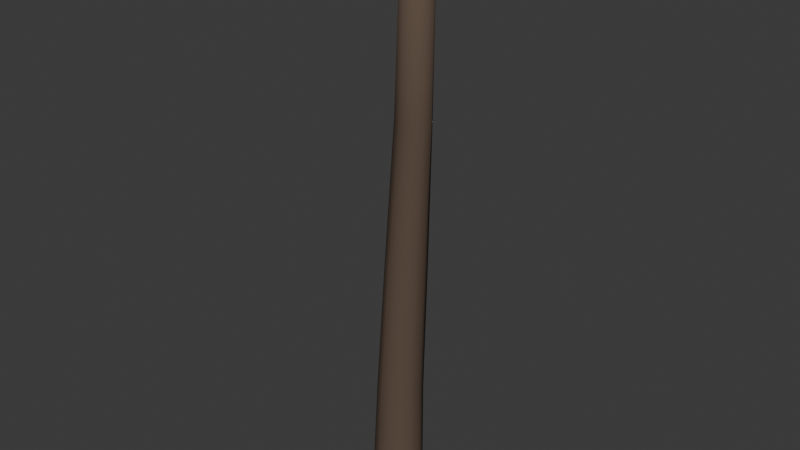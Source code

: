 # Source: tree_small_trunk_connected_comparison_v2.blend  (saved by Blender 5.1.30; exported with 4.5.12 LTS)
import bpy
from mathutils import Matrix  # noqa: F401  (used for matrix-valued properties, if any)

bpy.ops.wm.read_factory_settings(use_empty=True)
scene = bpy.context.scene
scene.name = 'Scene'

# ---- collections
col_collection = bpy.data.collections.new('Collection'); scene.collection.children.link(col_collection)

# ---- materials (node trees are filled in below, after node groups)
mat_m_trunk_warmdark = bpy.data.materials.new('M_Trunk_WarmDark')
mat_m_trunk_warmdark.diffuse_color = (0.115, 0.08, 0.058, 1.0)

# ---- material node trees
mat_m_trunk_warmdark.use_nodes = True; mat_m_trunk_warmdark.node_tree.nodes.clear()
_N = mat_m_trunk_warmdark.node_tree.nodes; _L = mat_m_trunk_warmdark.node_tree.links
n0 = _N.new('ShaderNodeOutputMaterial'); n0.name = '材质输出'; n0.location = (0, 0)
n1 = _N.new('ShaderNodeBsdfPrincipled'); n1.name = '原理化 BSDF'; n1.location = (0, 0)
n1.inputs[0].default_value = (0.115, 0.08, 0.058, 1.0)
n1.inputs[2].default_value = 0.95
n1.inputs[13].default_value = 0.16
_L.new(n1.outputs[0], n0.inputs[0])
n0.is_active_output = True

# ---- world
world_world = bpy.data.worlds.new('World'); scene.world = world_world
world_world.use_nodes = True; world_world.node_tree.nodes.clear()
_N = world_world.node_tree.nodes; _L = world_world.node_tree.links
n0 = _N.new('ShaderNodeOutputWorld'); n0.name = 'World Output'; n0.location = (200, 100)
n1 = _N.new('ShaderNodeBackground'); n1.name = 'Background'; n1.location = (-200, 100)
n1.inputs[0].default_value = (0.05088, 0.05088, 0.05088, 1.0)
_L.new(n1.outputs[0], n0.inputs[0])
n0.is_active_output = True
world_world.color = (0.05088, 0.05088, 0.05088)
world_world.sun_shadow_jitter_overblur = 0.0

# ---- meshes
me_smallconnectedslimtrunkv2mesh = bpy.data.meshes.new('SmallConnectedSlimTrunkV2Mesh')
me_smallconnectedslimtrunkv2mesh.from_pydata([(0.1467, 0.007331, 0.0), (0.1143, 0.08994, 0.0), (0.03818, 0.1382, 0.0), (-0.0525, 0.1337, 0.0), (-0.1231, 0.07808, 0.0), (-0.1467, -0.007331, 0.0), (-0.1143, -0.08994, 0.0), (-0.03818, -0.1382, 0.0), (0.0525, -0.1337, 0.0), (0.1231, -0.07808, 0.0), (0.1365, 0.01696, 0.12), (0.1009, 0.08925, 0.12), (0.02789, 0.1276, 0.12), (-0.05465, 0.1175, 0.12), (-0.1152, 0.06259, 0.12), (-0.1306, -0.016, 0.12), (-0.09504, -0.08829, 0.12), (-0.02204, -0.1267, 0.12), (0.0605, -0.1165, 0.12), (0.121, -0.06164, 0.12), (0.1374, 0.0114, 0.7), (0.1095, 0.07798, 0.7), (0.04667, 0.1159, 0.7), (-0.02712, 0.1107, 0.7), (-0.08369, 0.06439, 0.7), (-0.1014, -0.005403, 0.7), (-0.07352, -0.07198, 0.7), (-0.01067, -0.1099, 0.7), (0.06312, -0.1047, 0.7), (0.1197, -0.05839, 0.7), (0.1559, 0.01786, 1.42), (0.1303, 0.07694, 1.42), (0.07409, 0.1101, 1.42), (0.008662, 0.1046, 1.42), (-0.04097, 0.0626, 1.42), (-0.05586, 0.000143, 1.42), (-0.03031, -0.05894, 1.42), (0.02591, -0.09206, 1.42), (0.09134, -0.08659, 1.42), (0.141, -0.0446, 1.42), (0.1737, 0.03342, 2.18), (0.1448, 0.07957, 2.18), (0.0931, 0.1007, 2.18), (0.03826, 0.08867, 2.18), (0.001274, 0.04815, 2.18), (-0.003731, -0.005421, 2.18), (0.02516, -0.05157, 2.18), (0.0769, -0.07267, 2.18), (0.1317, -0.06067, 2.18), (0.1687, -0.02015, 2.18), (0.1826, 0.02601, 3.25), (0.1653, 0.06893, 3.25), (0.1269, 0.09316, 3.25), (0.08204, 0.08944, 3.25), (0.04786, 0.0592, 3.25), (0.03742, 0.01399, 3.25), (0.0547, -0.02893, 3.25), (0.09311, -0.05316, 3.25), (0.138, -0.04944, 3.25), (0.1721, -0.0192, 3.25)], [], [(0, 1, 11, 10), (1, 2, 12, 11), (2, 3, 13, 12), (3, 4, 14, 13), (4, 5, 15, 14), (5, 6, 16, 15), (6, 7, 17, 16), (7, 8, 18, 17), (8, 9, 19, 18), (9, 0, 10, 19), (10, 11, 21, 20), (11, 12, 22, 21), (12, 13, 23, 22), (13, 14, 24, 23), (14, 15, 25, 24), (15, 16, 26, 25), (16, 17, 27, 26), (17, 18, 28, 27), (18, 19, 29, 28), (19, 10, 20, 29), (20, 21, 31, 30), (21, 22, 32, 31), (22, 23, 33, 32), (23, 24, 34, 33), (24, 25, 35, 34), (25, 26, 36, 35), (26, 27, 37, 36), (27, 28, 38, 37), (28, 29, 39, 38), (29, 20, 30, 39), (30, 31, 41, 40), (31, 32, 42, 41), (32, 33, 43, 42), (33, 34, 44, 43), (34, 35, 45, 44), (35, 36, 46, 45), (36, 37, 47, 46), (37, 38, 48, 47), (38, 39, 49, 48), (39, 30, 40, 49), (40, 41, 51, 50), (41, 42, 52, 51), (42, 43, 53, 52), (43, 44, 54, 53), (44, 45, 55, 54), (45, 46, 56, 55), (46, 47, 57, 56), (47, 48, 58, 57), (48, 49, 59, 58), (49, 40, 50, 59), (9, 8, 7, 6, 5, 4, 3, 2, 1, 0), (50, 51, 52, 53, 54, 55, 56, 57, 58, 59)])
me_smallconnectedslimtrunkv2mesh.polygons.foreach_set('use_smooth', [1, 1, 1, 1, 1, 1, 1, 1, 1, 1, 1, 1, 1, 1, 1, 1, 1, 1, 1, 1, 1, 1, 1, 1, 1, 1, 1, 1, 1, 1, 1, 1, 1, 1, 1, 1, 1, 1, 1, 1, 1, 1, 1, 1, 1, 1, 1, 1, 1, 1, 0, 0])
me_smallconnectedslimtrunkv2mesh.materials.append(mat_m_trunk_warmdark)
me_smallconnectedslimtrunkv2mesh.update()

# ---- objects
ob_small_trunk_connectedcomparisonv2 = bpy.data.objects.new('Small_Trunk_ConnectedComparisonV2', me_smallconnectedslimtrunkv2mesh)

# ---- transforms, parenting, visibility, modifiers, constraints
ob_small_trunk_connectedcomparisonv2.location = (0.0, 0.0, 0.0)

# ---- collection membership
col_collection.objects.link(ob_small_trunk_connectedcomparisonv2)

# ---- scene / render settings (as saved in the file)
scene.frame_start = 1; scene.frame_end = 250; scene.frame_set(1)
scene.render.engine = 'BLENDER_EEVEE_NEXT'
scene.render.bake_bias = 0.0
scene.render.bake_samples = 0
scene.cycles.sampling_pattern = 'TABULATED_SOBOL'
scene.eevee.use_volume_custom_range = False
bpy.context.view_layer.update()

# ---- added for rendering (the .blend has no active camera and no usable light): camera, sun
cam_auto = bpy.data.cameras.new('AutoCamera')
cam_auto.lens = 50.0
cam_auto.sensor_width = 36.0
cam_auto.clip_end = 1000.0
ob_auto_camera = bpy.data.objects.new('AutoCamera', cam_auto)
scene.collection.objects.link(ob_auto_camera)
ob_auto_camera.location = (3.0511, -3.63981, 4.05154)
ob_auto_camera.rotation_euler = (1.09748, -7.21219e-08, 0.694738)
scene.camera = ob_auto_camera
light_auto_sun = bpy.data.lights.new('AutoSun', 'SUN')
light_auto_sun.energy = 3.0
light_auto_sun.angle = 0.0523599
ob_auto_sun = bpy.data.objects.new('AutoSun', light_auto_sun)
scene.collection.objects.link(ob_auto_sun)
ob_auto_sun.rotation_euler = (0.872665, 0.174533, 0.523599)
bpy.context.view_layer.update()
